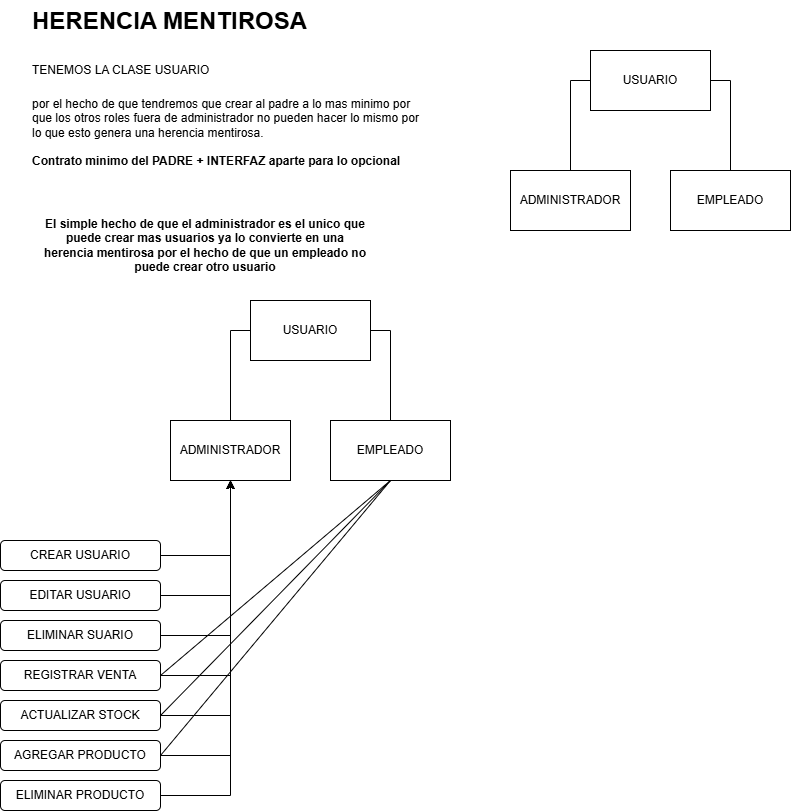

The diagram above was exported from draw.io. Its source (the exported page's mxGraphModel, read from the mxfile embedded in the PNG):
<mxGraphModel dx="813" dy="529" grid="1" gridSize="10" guides="1" tooltips="1" connect="1" arrows="1" fold="1" page="1" pageScale="1" pageWidth="827" pageHeight="1169" math="0" shadow="0">
  <root>
    <mxCell id="0" />
    <mxCell id="1" parent="0" />
    <mxCell id="MtzPYmmUlV4SUbt4Wyai-1" parent="1" style="text;html=1;whiteSpace=wrap;overflow=hidden;rounded=0;" value="&lt;h1 style=&quot;margin-top: 0px;&quot;&gt;&lt;span style=&quot;background-color: transparent; color: light-dark(rgb(0, 0, 0), rgb(255, 255, 255));&quot;&gt;HERENCIA MENTIROSA&amp;nbsp;&lt;/span&gt;&lt;/h1&gt;&lt;h1 style=&quot;margin-top: 0px;&quot;&gt;&lt;span style=&quot;background-color: transparent; color: light-dark(rgb(0, 0, 0), rgb(255, 255, 255)); font-size: 12px; font-weight: normal;&quot;&gt;TENEMOS LA CLASE USUARIO&lt;/span&gt;&lt;/h1&gt;&lt;div&gt;&lt;span style=&quot;background-color: transparent; color: light-dark(rgb(0, 0, 0), rgb(255, 255, 255)); font-size: 12px; font-weight: normal;&quot;&gt;por el hecho de que tendremos que crear al padre a lo mas minimo por que los otros roles fuera de administrador no pueden hacer lo mismo por lo que esto genera una herencia mentirosa.&lt;/span&gt;&lt;/div&gt;&lt;div&gt;&lt;span style=&quot;background-color: transparent; color: light-dark(rgb(0, 0, 0), rgb(255, 255, 255)); font-size: 12px; font-weight: normal;&quot;&gt;&lt;br&gt;&lt;/span&gt;&lt;/div&gt;&lt;div&gt;&lt;span style=&quot;background-color: transparent; color: light-dark(rgb(0, 0, 0), rgb(255, 255, 255)); font-size: 12px;&quot;&gt;&lt;b&gt;Contrato minimo del PADRE + INTERFAZ aparte para lo opcional&lt;/b&gt;&lt;/span&gt;&lt;/div&gt;" vertex="1">
      <mxGeometry height="220" width="390" x="40" y="30" as="geometry" />
    </mxCell>
    <mxCell id="MtzPYmmUlV4SUbt4Wyai-2" parent="1" style="text;html=1;whiteSpace=wrap;strokeColor=none;fillColor=none;align=center;verticalAlign=middle;rounded=0;" value="&lt;b&gt;El simple hecho de que el administrador es el unico que puede crear mas usuarios ya lo convierte en una herencia mentirosa por el hecho de que un empleado no puede crear otro usuario&lt;/b&gt;" vertex="1">
      <mxGeometry height="70" width="330" x="50" y="240" as="geometry" />
    </mxCell>
    <mxCell id="MtzPYmmUlV4SUbt4Wyai-3" parent="1" style="rounded=0;whiteSpace=wrap;html=1;" value="USUARIO" vertex="1">
      <mxGeometry height="60" width="120" x="600" y="80" as="geometry" />
    </mxCell>
    <mxCell id="MtzPYmmUlV4SUbt4Wyai-4" parent="1" style="rounded=0;whiteSpace=wrap;html=1;" value="ADMINISTRADOR" vertex="1">
      <mxGeometry height="60" width="120" x="520" y="200" as="geometry" />
    </mxCell>
    <mxCell id="MtzPYmmUlV4SUbt4Wyai-5" parent="1" style="rounded=0;whiteSpace=wrap;html=1;" value="EMPLEADO" vertex="1">
      <mxGeometry height="60" width="120" x="680" y="200" as="geometry" />
    </mxCell>
    <mxCell id="MtzPYmmUlV4SUbt4Wyai-6" edge="1" parent="1" source="MtzPYmmUlV4SUbt4Wyai-4" style="endArrow=none;html=1;rounded=0;entryX=0;entryY=0.5;entryDx=0;entryDy=0;exitX=0.5;exitY=0;exitDx=0;exitDy=0;" target="MtzPYmmUlV4SUbt4Wyai-3" value="">
      <mxGeometry height="50" relative="1" width="50" as="geometry">
        <Array as="points">
          <mxPoint x="580" y="110" />
        </Array>
        <mxPoint x="520" y="190" as="sourcePoint" />
        <mxPoint x="570" y="140" as="targetPoint" />
      </mxGeometry>
    </mxCell>
    <mxCell id="MtzPYmmUlV4SUbt4Wyai-7" edge="1" parent="1" source="MtzPYmmUlV4SUbt4Wyai-5" style="endArrow=none;html=1;rounded=0;entryX=1;entryY=0.5;entryDx=0;entryDy=0;exitX=0.5;exitY=0;exitDx=0;exitDy=0;" target="MtzPYmmUlV4SUbt4Wyai-3" value="">
      <mxGeometry height="50" relative="1" width="50" as="geometry">
        <Array as="points">
          <mxPoint x="740" y="110" />
        </Array>
        <mxPoint x="730" y="220" as="sourcePoint" />
        <mxPoint x="780" y="170" as="targetPoint" />
      </mxGeometry>
    </mxCell>
    <mxCell id="MtzPYmmUlV4SUbt4Wyai-8" parent="1" style="rounded=0;whiteSpace=wrap;html=1;" value="USUARIO" vertex="1">
      <mxGeometry height="60" width="120" x="260" y="330" as="geometry" />
    </mxCell>
    <mxCell id="MtzPYmmUlV4SUbt4Wyai-9" parent="1" style="rounded=0;whiteSpace=wrap;html=1;" value="ADMINISTRADOR" vertex="1">
      <mxGeometry height="60" width="120" x="180" y="450" as="geometry" />
    </mxCell>
    <mxCell id="MtzPYmmUlV4SUbt4Wyai-10" parent="1" style="rounded=0;whiteSpace=wrap;html=1;" value="EMPLEADO" vertex="1">
      <mxGeometry height="60" width="120" x="340" y="450" as="geometry" />
    </mxCell>
    <mxCell id="MtzPYmmUlV4SUbt4Wyai-11" edge="1" parent="1" source="MtzPYmmUlV4SUbt4Wyai-9" style="endArrow=none;html=1;rounded=0;entryX=0;entryY=0.5;entryDx=0;entryDy=0;exitX=0.5;exitY=0;exitDx=0;exitDy=0;" target="MtzPYmmUlV4SUbt4Wyai-8" value="">
      <mxGeometry height="50" relative="1" width="50" as="geometry">
        <Array as="points">
          <mxPoint x="240" y="360" />
        </Array>
        <mxPoint x="180" y="440" as="sourcePoint" />
        <mxPoint x="230" y="390" as="targetPoint" />
      </mxGeometry>
    </mxCell>
    <mxCell id="MtzPYmmUlV4SUbt4Wyai-12" edge="1" parent="1" source="MtzPYmmUlV4SUbt4Wyai-10" style="endArrow=none;html=1;rounded=0;entryX=1;entryY=0.5;entryDx=0;entryDy=0;exitX=0.5;exitY=0;exitDx=0;exitDy=0;" target="MtzPYmmUlV4SUbt4Wyai-8" value="">
      <mxGeometry height="50" relative="1" width="50" as="geometry">
        <Array as="points">
          <mxPoint x="400" y="360" />
        </Array>
        <mxPoint x="390" y="470" as="sourcePoint" />
        <mxPoint x="440" y="420" as="targetPoint" />
      </mxGeometry>
    </mxCell>
    <mxCell id="MtzPYmmUlV4SUbt4Wyai-22" edge="1" parent="1" source="MtzPYmmUlV4SUbt4Wyai-13" style="edgeStyle=orthogonalEdgeStyle;rounded=0;orthogonalLoop=1;jettySize=auto;html=1;entryX=0.5;entryY=1;entryDx=0;entryDy=0;" target="MtzPYmmUlV4SUbt4Wyai-9">
      <mxGeometry relative="1" as="geometry" />
    </mxCell>
    <mxCell id="MtzPYmmUlV4SUbt4Wyai-13" parent="1" style="rounded=1;whiteSpace=wrap;html=1;" value="CREAR USUARIO" vertex="1">
      <mxGeometry height="30" width="160" x="10" y="570" as="geometry" />
    </mxCell>
    <mxCell id="MtzPYmmUlV4SUbt4Wyai-21" edge="1" parent="1" source="MtzPYmmUlV4SUbt4Wyai-14" style="edgeStyle=orthogonalEdgeStyle;rounded=0;orthogonalLoop=1;jettySize=auto;html=1;entryX=0.5;entryY=1;entryDx=0;entryDy=0;" target="MtzPYmmUlV4SUbt4Wyai-9">
      <mxGeometry relative="1" as="geometry" />
    </mxCell>
    <mxCell id="MtzPYmmUlV4SUbt4Wyai-14" parent="1" style="rounded=1;whiteSpace=wrap;html=1;" value="EDITAR USUARIO" vertex="1">
      <mxGeometry height="30" width="160" x="10" y="610" as="geometry" />
    </mxCell>
    <mxCell id="MtzPYmmUlV4SUbt4Wyai-23" edge="1" parent="1" source="MtzPYmmUlV4SUbt4Wyai-15" style="edgeStyle=orthogonalEdgeStyle;rounded=0;orthogonalLoop=1;jettySize=auto;html=1;entryX=0.5;entryY=1;entryDx=0;entryDy=0;" target="MtzPYmmUlV4SUbt4Wyai-9">
      <mxGeometry relative="1" as="geometry" />
    </mxCell>
    <mxCell id="MtzPYmmUlV4SUbt4Wyai-15" parent="1" style="rounded=1;whiteSpace=wrap;html=1;" value="ELIMINAR SUARIO" vertex="1">
      <mxGeometry height="30" width="160" x="10" y="650" as="geometry" />
    </mxCell>
    <mxCell id="MtzPYmmUlV4SUbt4Wyai-24" edge="1" parent="1" source="MtzPYmmUlV4SUbt4Wyai-16" style="edgeStyle=orthogonalEdgeStyle;rounded=0;orthogonalLoop=1;jettySize=auto;html=1;entryX=0.5;entryY=1;entryDx=0;entryDy=0;" target="MtzPYmmUlV4SUbt4Wyai-9">
      <mxGeometry relative="1" as="geometry" />
    </mxCell>
    <mxCell id="MtzPYmmUlV4SUbt4Wyai-16" parent="1" style="rounded=1;whiteSpace=wrap;html=1;" value="REGISTRAR VENTA" vertex="1">
      <mxGeometry height="30" width="160" x="10" y="690" as="geometry" />
    </mxCell>
    <mxCell id="MtzPYmmUlV4SUbt4Wyai-25" edge="1" parent="1" source="MtzPYmmUlV4SUbt4Wyai-17" style="edgeStyle=orthogonalEdgeStyle;rounded=0;orthogonalLoop=1;jettySize=auto;html=1;entryX=0.5;entryY=1;entryDx=0;entryDy=0;" target="MtzPYmmUlV4SUbt4Wyai-9">
      <mxGeometry relative="1" as="geometry" />
    </mxCell>
    <mxCell id="MtzPYmmUlV4SUbt4Wyai-17" parent="1" style="rounded=1;whiteSpace=wrap;html=1;" value="ACTUALIZAR STOCK" vertex="1">
      <mxGeometry height="30" width="160" x="10" y="730" as="geometry" />
    </mxCell>
    <mxCell id="MtzPYmmUlV4SUbt4Wyai-26" edge="1" parent="1" source="MtzPYmmUlV4SUbt4Wyai-18" style="edgeStyle=orthogonalEdgeStyle;rounded=0;orthogonalLoop=1;jettySize=auto;html=1;entryX=0.5;entryY=1;entryDx=0;entryDy=0;" target="MtzPYmmUlV4SUbt4Wyai-9">
      <mxGeometry relative="1" as="geometry" />
    </mxCell>
    <mxCell id="MtzPYmmUlV4SUbt4Wyai-18" parent="1" style="rounded=1;whiteSpace=wrap;html=1;" value="AGREGAR PRODUCTO" vertex="1">
      <mxGeometry height="30" width="160" x="10" y="770" as="geometry" />
    </mxCell>
    <mxCell id="MtzPYmmUlV4SUbt4Wyai-27" edge="1" parent="1" source="MtzPYmmUlV4SUbt4Wyai-19" style="edgeStyle=orthogonalEdgeStyle;rounded=0;orthogonalLoop=1;jettySize=auto;html=1;endArrow=none;endFill=0;" target="MtzPYmmUlV4SUbt4Wyai-9">
      <mxGeometry relative="1" as="geometry" />
    </mxCell>
    <mxCell id="MtzPYmmUlV4SUbt4Wyai-19" parent="1" style="rounded=1;whiteSpace=wrap;html=1;" value="ELIMINAR PRODUCTO" vertex="1">
      <mxGeometry height="30" width="160" x="10" y="810" as="geometry" />
    </mxCell>
    <mxCell id="MtzPYmmUlV4SUbt4Wyai-28" edge="1" parent="1" source="MtzPYmmUlV4SUbt4Wyai-16" style="endArrow=none;html=1;rounded=0;entryX=0.5;entryY=1;entryDx=0;entryDy=0;exitX=1;exitY=0.5;exitDx=0;exitDy=0;" target="MtzPYmmUlV4SUbt4Wyai-10" value="">
      <mxGeometry height="50" relative="1" width="50" as="geometry">
        <mxPoint x="350" y="600" as="sourcePoint" />
        <mxPoint x="400" y="550" as="targetPoint" />
      </mxGeometry>
    </mxCell>
    <mxCell id="MtzPYmmUlV4SUbt4Wyai-29" edge="1" parent="1" source="MtzPYmmUlV4SUbt4Wyai-17" style="endArrow=none;html=1;rounded=0;entryX=0.5;entryY=1;entryDx=0;entryDy=0;exitX=1;exitY=0.5;exitDx=0;exitDy=0;" target="MtzPYmmUlV4SUbt4Wyai-10" value="">
      <mxGeometry height="50" relative="1" width="50" as="geometry">
        <mxPoint x="200" y="905" as="sourcePoint" />
        <mxPoint x="430" y="710" as="targetPoint" />
      </mxGeometry>
    </mxCell>
    <mxCell id="MtzPYmmUlV4SUbt4Wyai-30" edge="1" parent="1" source="MtzPYmmUlV4SUbt4Wyai-18" style="endArrow=none;html=1;rounded=0;entryX=0.5;entryY=1;entryDx=0;entryDy=0;exitX=1;exitY=0.5;exitDx=0;exitDy=0;" target="MtzPYmmUlV4SUbt4Wyai-10" value="">
      <mxGeometry height="50" relative="1" width="50" as="geometry">
        <mxPoint x="340" y="825" as="sourcePoint" />
        <mxPoint x="570" y="590" as="targetPoint" />
      </mxGeometry>
    </mxCell>
  </root>
</mxGraphModel>